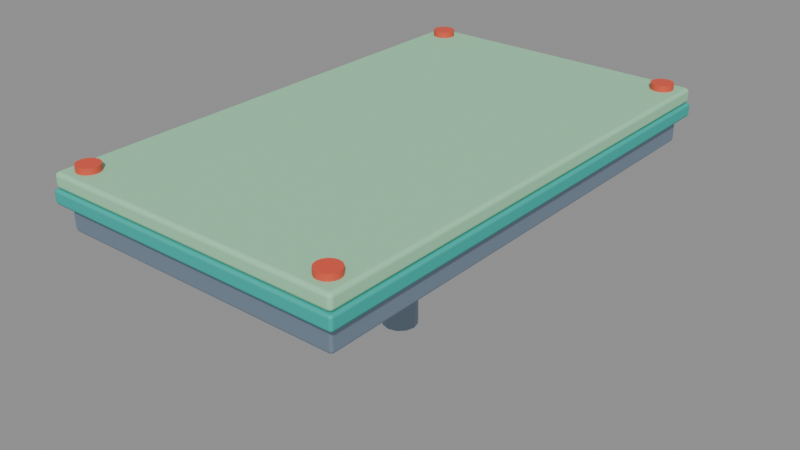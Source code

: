 # Source: PLAT_Toy_L.blend  (saved by Blender 5.2.45; exported with 4.5.12 LTS)
import bpy
from mathutils import Matrix  # noqa: F401  (used for matrix-valued properties, if any)

bpy.ops.wm.read_factory_settings(use_empty=True)
scene = bpy.context.scene
scene.name = 'Scene'

# ---- collections
col_plat_toy_l = bpy.data.collections.new('PLAT_Toy_L'); scene.collection.children.link(col_plat_toy_l)

# ---- materials (node trees are filled in below, after node groups)
mat_m_toytop = bpy.data.materials.new('M_ToyTop')
mat_m_toytop.diffuse_color = (0.3419, 0.7157, 0.4452, 1.0)
mat_m_toyteal = bpy.data.materials.new('M_ToyTeal')
mat_m_toyteal.diffuse_color = (0.02416, 0.4508, 0.3916, 1.0)
mat_m_metal = bpy.data.materials.new('M_Metal')
mat_m_metal.diffuse_color = (0.2747, 0.3663, 0.4793, 1.0)
mat_m_toyred = bpy.data.materials.new('M_ToyRed')
mat_m_toyred.diffuse_color = (0.7835, 0.0865, 0.04667, 1.0)
mat_m_metaldark = bpy.data.materials.new('M_MetalDark')
mat_m_metaldark.diffuse_color = (0.09084, 0.1329, 0.1946, 1.0)

# ---- material node trees
mat_m_toytop.use_nodes = True; mat_m_toytop.node_tree.nodes.clear()
_N = mat_m_toytop.node_tree.nodes; _L = mat_m_toytop.node_tree.links
n0 = _N.new('ShaderNodeBsdfPrincipled'); n0.name = 'Principled BSDF'; n0.location = (-200, 100)
n0.inputs[0].default_value = (0.3419, 0.7157, 0.4452, 1.0)
n0.inputs[2].default_value = 0.65
n0.inputs[10].default_value = 0.005
n1 = _N.new('ShaderNodeOutputMaterial'); n1.name = 'Material Output'; n1.location = (200, 100)
_L.new(n0.outputs[0], n1.inputs[0])
n1.is_active_output = True
mat_m_toyteal.use_nodes = True; mat_m_toyteal.node_tree.nodes.clear()
_N = mat_m_toyteal.node_tree.nodes; _L = mat_m_toyteal.node_tree.links
n0 = _N.new('ShaderNodeBsdfPrincipled'); n0.name = 'Principled BSDF'; n0.location = (-200, 100)
n0.inputs[0].default_value = (0.02416, 0.4508, 0.3916, 1.0)
n0.inputs[2].default_value = 0.55
n0.inputs[10].default_value = 0.005
n1 = _N.new('ShaderNodeOutputMaterial'); n1.name = 'Material Output'; n1.location = (200, 100)
_L.new(n0.outputs[0], n1.inputs[0])
n1.is_active_output = True
mat_m_metal.use_nodes = True; mat_m_metal.node_tree.nodes.clear()
_N = mat_m_metal.node_tree.nodes; _L = mat_m_metal.node_tree.links
n0 = _N.new('ShaderNodeBsdfPrincipled'); n0.name = 'Principled BSDF'; n0.location = (-200, 100)
n0.inputs[0].default_value = (0.2747, 0.3663, 0.4793, 1.0)
n0.inputs[1].default_value = 0.6
n0.inputs[2].default_value = 0.45
n0.inputs[10].default_value = 0.005
n1 = _N.new('ShaderNodeOutputMaterial'); n1.name = 'Material Output'; n1.location = (200, 100)
_L.new(n0.outputs[0], n1.inputs[0])
n1.is_active_output = True
mat_m_toyred.use_nodes = True; mat_m_toyred.node_tree.nodes.clear()
_N = mat_m_toyred.node_tree.nodes; _L = mat_m_toyred.node_tree.links
n0 = _N.new('ShaderNodeBsdfPrincipled'); n0.name = 'Principled BSDF'; n0.location = (-200, 100)
n0.inputs[0].default_value = (0.7835, 0.0865, 0.04667, 1.0)
n0.inputs[2].default_value = 0.55
n0.inputs[10].default_value = 0.005
n1 = _N.new('ShaderNodeOutputMaterial'); n1.name = 'Material Output'; n1.location = (200, 100)
_L.new(n0.outputs[0], n1.inputs[0])
n1.is_active_output = True
mat_m_metaldark.use_nodes = True; mat_m_metaldark.node_tree.nodes.clear()
_N = mat_m_metaldark.node_tree.nodes; _L = mat_m_metaldark.node_tree.links
n0 = _N.new('ShaderNodeBsdfPrincipled'); n0.name = 'Principled BSDF'; n0.location = (-200, 100)
n0.inputs[0].default_value = (0.09084, 0.1329, 0.1946, 1.0)
n0.inputs[1].default_value = 0.6
n0.inputs[10].default_value = 0.005
n1 = _N.new('ShaderNodeOutputMaterial'); n1.name = 'Material Output'; n1.location = (200, 100)
_L.new(n0.outputs[0], n1.inputs[0])
n1.is_active_output = True

# ---- meshes
me_top = bpy.data.meshes.new('Top')
me_top.from_pydata([(-3.0, -5.0, -0.15), (-3.0, -5.0, 0.15), (-3.0, 5.0, -0.15), (-3.0, 5.0, 0.15), (3.0, -5.0, -0.15), (3.0, -5.0, 0.15), (3.0, 5.0, -0.15), (3.0, 5.0, 0.15)], [], [(0, 1, 3, 2), (2, 3, 7, 6), (6, 7, 5, 4), (4, 5, 1, 0), (2, 6, 4, 0), (7, 3, 1, 5)])
me_top.polygons.foreach_set('use_smooth', [True] * 6)
me_top.materials.append(mat_m_toytop)
me_top.update()
me_band = bpy.data.meshes.new('Band')
me_band.from_pydata([(-3.03, -5.03, -0.14), (-3.03, -5.03, 0.14), (-3.03, 5.03, -0.14), (-3.03, 5.03, 0.14), (3.03, -5.03, -0.14), (3.03, -5.03, 0.14), (3.03, 5.03, -0.14), (3.03, 5.03, 0.14)], [], [(0, 1, 3, 2), (2, 3, 7, 6), (6, 7, 5, 4), (4, 5, 1, 0), (2, 6, 4, 0), (7, 3, 1, 5)])
me_band.polygons.foreach_set('use_smooth', [True] * 6)
me_band.materials.append(mat_m_toyteal)
me_band.update()
me_base = bpy.data.meshes.new('Base')
me_base.from_pydata([(-2.85, -4.85, -0.25), (-2.85, -4.85, 0.25), (-2.85, 4.85, -0.25), (-2.85, 4.85, 0.25), (2.85, -4.85, -0.25), (2.85, -4.85, 0.25), (2.85, 4.85, -0.25), (2.85, 4.85, 0.25)], [], [(0, 1, 3, 2), (2, 3, 7, 6), (6, 7, 5, 4), (4, 5, 1, 0), (2, 6, 4, 0), (7, 3, 1, 5)])
me_base.polygons.foreach_set('use_smooth', [True] * 6)
me_base.materials.append(mat_m_metal)
me_base.update()
me_stud__1__1 = bpy.data.meshes.new('Stud_-1_-1')
me_stud__1__1.from_pydata([(0.0, 0.22, -0.06), (0.0, 0.22, 0.06), (0.08419, 0.2033, -0.06), (0.08419, 0.2033, 0.06), (0.1556, 0.1556, -0.06), (0.1556, 0.1556, 0.06), (0.2033, 0.08419, -0.06), (0.2033, 0.08419, 0.06), (0.22, 0.0, -0.06), (0.22, 0.0, 0.06), (0.2033, -0.08419, -0.06), (0.2033, -0.08419, 0.06), (0.1556, -0.1556, -0.06), (0.1556, -0.1556, 0.06), (0.08419, -0.2033, -0.06), (0.08419, -0.2033, 0.06), (0.0, -0.22, -0.06), (0.0, -0.22, 0.06), (-0.08419, -0.2033, -0.06), (-0.08419, -0.2033, 0.06), (-0.1556, -0.1556, -0.06), (-0.1556, -0.1556, 0.06), (-0.2033, -0.08419, -0.06), (-0.2033, -0.08419, 0.06), (-0.22, 0.0, -0.06), (-0.22, 0.0, 0.06), (-0.2033, 0.08419, -0.06), (-0.2033, 0.08419, 0.06), (-0.1556, 0.1556, -0.06), (-0.1556, 0.1556, 0.06), (-0.08419, 0.2033, -0.06), (-0.08419, 0.2033, 0.06)], [], [(0, 1, 3, 2), (2, 3, 5, 4), (4, 5, 7, 6), (6, 7, 9, 8), (8, 9, 11, 10), (10, 11, 13, 12), (12, 13, 15, 14), (14, 15, 17, 16), (16, 17, 19, 18), (18, 19, 21, 20), (20, 21, 23, 22), (22, 23, 25, 24), (24, 25, 27, 26), (26, 27, 29, 28), (3, 1, 31, 29, 27, 25, 23, 21, 19, 17, 15, 13, 11, 9, 7, 5), (28, 29, 31, 30), (30, 31, 1, 0), (0, 2, 4, 6, 8, 10, 12, 14, 16, 18, 20, 22, 24, 26, 28, 30)])
me_stud__1__1.polygons.foreach_set('use_smooth', [True] * 18)
_k = set([(0, 2), (0, 30), (1, 3), (1, 31), (2, 4), (3, 5), (4, 6), (5, 7), (6, 8), (7, 9), (8, 10), (9, 11), (10, 12), (11, 13), (12, 14), (13, 15), (14, 16), (15, 17), (16, 18), (17, 19), (18, 20), (19, 21), (20, 22), (21, 23), (22, 24), (23, 25), (24, 26), (25, 27), (26, 28), (27, 29), (28, 30), (29, 31)])
me_stud__1__1.attributes.new('sharp_edge', 'BOOLEAN', 'EDGE').data.foreach_set('value', [ (min(e.vertices), max(e.vertices)) in _k for e in me_stud__1__1.edges])
me_stud__1__1.materials.append(mat_m_toyred)
me_stud__1__1.update()
me_stud__1_1 = bpy.data.meshes.new('Stud_-1_1')
me_stud__1_1.from_pydata([(0.0, 0.22, -0.06), (0.0, 0.22, 0.06), (0.08419, 0.2033, -0.06), (0.08419, 0.2033, 0.06), (0.1556, 0.1556, -0.06), (0.1556, 0.1556, 0.06), (0.2033, 0.08419, -0.06), (0.2033, 0.08419, 0.06), (0.22, 0.0, -0.06), (0.22, 0.0, 0.06), (0.2033, -0.08419, -0.06), (0.2033, -0.08419, 0.06), (0.1556, -0.1556, -0.06), (0.1556, -0.1556, 0.06), (0.08419, -0.2033, -0.06), (0.08419, -0.2033, 0.06), (0.0, -0.22, -0.06), (0.0, -0.22, 0.06), (-0.08419, -0.2033, -0.06), (-0.08419, -0.2033, 0.06), (-0.1556, -0.1556, -0.06), (-0.1556, -0.1556, 0.06), (-0.2033, -0.08419, -0.06), (-0.2033, -0.08419, 0.06), (-0.22, 0.0, -0.06), (-0.22, 0.0, 0.06), (-0.2033, 0.08419, -0.06), (-0.2033, 0.08419, 0.06), (-0.1556, 0.1556, -0.06), (-0.1556, 0.1556, 0.06), (-0.08419, 0.2033, -0.06), (-0.08419, 0.2033, 0.06)], [], [(0, 1, 3, 2), (2, 3, 5, 4), (4, 5, 7, 6), (6, 7, 9, 8), (8, 9, 11, 10), (10, 11, 13, 12), (12, 13, 15, 14), (14, 15, 17, 16), (16, 17, 19, 18), (18, 19, 21, 20), (20, 21, 23, 22), (22, 23, 25, 24), (24, 25, 27, 26), (26, 27, 29, 28), (3, 1, 31, 29, 27, 25, 23, 21, 19, 17, 15, 13, 11, 9, 7, 5), (28, 29, 31, 30), (30, 31, 1, 0), (0, 2, 4, 6, 8, 10, 12, 14, 16, 18, 20, 22, 24, 26, 28, 30)])
me_stud__1_1.polygons.foreach_set('use_smooth', [True] * 18)
_k = set([(0, 2), (0, 30), (1, 3), (1, 31), (2, 4), (3, 5), (4, 6), (5, 7), (6, 8), (7, 9), (8, 10), (9, 11), (10, 12), (11, 13), (12, 14), (13, 15), (14, 16), (15, 17), (16, 18), (17, 19), (18, 20), (19, 21), (20, 22), (21, 23), (22, 24), (23, 25), (24, 26), (25, 27), (26, 28), (27, 29), (28, 30), (29, 31)])
me_stud__1_1.attributes.new('sharp_edge', 'BOOLEAN', 'EDGE').data.foreach_set('value', [ (min(e.vertices), max(e.vertices)) in _k for e in me_stud__1_1.edges])
me_stud__1_1.materials.append(mat_m_toyred)
me_stud__1_1.update()
me_stud_1__1 = bpy.data.meshes.new('Stud_1_-1')
me_stud_1__1.from_pydata([(0.0, 0.22, -0.06), (0.0, 0.22, 0.06), (0.08419, 0.2033, -0.06), (0.08419, 0.2033, 0.06), (0.1556, 0.1556, -0.06), (0.1556, 0.1556, 0.06), (0.2033, 0.08419, -0.06), (0.2033, 0.08419, 0.06), (0.22, 0.0, -0.06), (0.22, 0.0, 0.06), (0.2033, -0.08419, -0.06), (0.2033, -0.08419, 0.06), (0.1556, -0.1556, -0.06), (0.1556, -0.1556, 0.06), (0.08419, -0.2033, -0.06), (0.08419, -0.2033, 0.06), (0.0, -0.22, -0.06), (0.0, -0.22, 0.06), (-0.08419, -0.2033, -0.06), (-0.08419, -0.2033, 0.06), (-0.1556, -0.1556, -0.06), (-0.1556, -0.1556, 0.06), (-0.2033, -0.08419, -0.06), (-0.2033, -0.08419, 0.06), (-0.22, 0.0, -0.06), (-0.22, 0.0, 0.06), (-0.2033, 0.08419, -0.06), (-0.2033, 0.08419, 0.06), (-0.1556, 0.1556, -0.06), (-0.1556, 0.1556, 0.06), (-0.08419, 0.2033, -0.06), (-0.08419, 0.2033, 0.06)], [], [(0, 1, 3, 2), (2, 3, 5, 4), (4, 5, 7, 6), (6, 7, 9, 8), (8, 9, 11, 10), (10, 11, 13, 12), (12, 13, 15, 14), (14, 15, 17, 16), (16, 17, 19, 18), (18, 19, 21, 20), (20, 21, 23, 22), (22, 23, 25, 24), (24, 25, 27, 26), (26, 27, 29, 28), (3, 1, 31, 29, 27, 25, 23, 21, 19, 17, 15, 13, 11, 9, 7, 5), (28, 29, 31, 30), (30, 31, 1, 0), (0, 2, 4, 6, 8, 10, 12, 14, 16, 18, 20, 22, 24, 26, 28, 30)])
me_stud_1__1.polygons.foreach_set('use_smooth', [True] * 18)
_k = set([(0, 2), (0, 30), (1, 3), (1, 31), (2, 4), (3, 5), (4, 6), (5, 7), (6, 8), (7, 9), (8, 10), (9, 11), (10, 12), (11, 13), (12, 14), (13, 15), (14, 16), (15, 17), (16, 18), (17, 19), (18, 20), (19, 21), (20, 22), (21, 23), (22, 24), (23, 25), (24, 26), (25, 27), (26, 28), (27, 29), (28, 30), (29, 31)])
me_stud_1__1.attributes.new('sharp_edge', 'BOOLEAN', 'EDGE').data.foreach_set('value', [ (min(e.vertices), max(e.vertices)) in _k for e in me_stud_1__1.edges])
me_stud_1__1.materials.append(mat_m_toyred)
me_stud_1__1.update()
me_stud_1_1 = bpy.data.meshes.new('Stud_1_1')
me_stud_1_1.from_pydata([(0.0, 0.22, -0.06), (0.0, 0.22, 0.06), (0.08419, 0.2033, -0.06), (0.08419, 0.2033, 0.06), (0.1556, 0.1556, -0.06), (0.1556, 0.1556, 0.06), (0.2033, 0.08419, -0.06), (0.2033, 0.08419, 0.06), (0.22, 0.0, -0.06), (0.22, 0.0, 0.06), (0.2033, -0.08419, -0.06), (0.2033, -0.08419, 0.06), (0.1556, -0.1556, -0.06), (0.1556, -0.1556, 0.06), (0.08419, -0.2033, -0.06), (0.08419, -0.2033, 0.06), (0.0, -0.22, -0.06), (0.0, -0.22, 0.06), (-0.08419, -0.2033, -0.06), (-0.08419, -0.2033, 0.06), (-0.1556, -0.1556, -0.06), (-0.1556, -0.1556, 0.06), (-0.2033, -0.08419, -0.06), (-0.2033, -0.08419, 0.06), (-0.22, 0.0, -0.06), (-0.22, 0.0, 0.06), (-0.2033, 0.08419, -0.06), (-0.2033, 0.08419, 0.06), (-0.1556, 0.1556, -0.06), (-0.1556, 0.1556, 0.06), (-0.08419, 0.2033, -0.06), (-0.08419, 0.2033, 0.06)], [], [(0, 1, 3, 2), (2, 3, 5, 4), (4, 5, 7, 6), (6, 7, 9, 8), (8, 9, 11, 10), (10, 11, 13, 12), (12, 13, 15, 14), (14, 15, 17, 16), (16, 17, 19, 18), (18, 19, 21, 20), (20, 21, 23, 22), (22, 23, 25, 24), (24, 25, 27, 26), (26, 27, 29, 28), (3, 1, 31, 29, 27, 25, 23, 21, 19, 17, 15, 13, 11, 9, 7, 5), (28, 29, 31, 30), (30, 31, 1, 0), (0, 2, 4, 6, 8, 10, 12, 14, 16, 18, 20, 22, 24, 26, 28, 30)])
me_stud_1_1.polygons.foreach_set('use_smooth', [True] * 18)
_k = set([(0, 2), (0, 30), (1, 3), (1, 31), (2, 4), (3, 5), (4, 6), (5, 7), (6, 8), (7, 9), (8, 10), (9, 11), (10, 12), (11, 13), (12, 14), (13, 15), (14, 16), (15, 17), (16, 18), (17, 19), (18, 20), (19, 21), (20, 22), (21, 23), (22, 24), (23, 25), (24, 26), (25, 27), (26, 28), (27, 29), (28, 30), (29, 31)])
me_stud_1_1.attributes.new('sharp_edge', 'BOOLEAN', 'EDGE').data.foreach_set('value', [ (min(e.vertices), max(e.vertices)) in _k for e in me_stud_1_1.edges])
me_stud_1_1.materials.append(mat_m_toyred)
me_stud_1_1.update()
me_strut = bpy.data.meshes.new('Strut')
me_strut.from_pydata([(0.0, 0.35, -1.5), (0.0, 0.35, 1.5), (0.175, 0.3031, -1.5), (0.175, 0.3031, 1.5), (0.3031, 0.175, -1.5), (0.3031, 0.175, 1.5), (0.35, 0.0, -1.5), (0.35, 0.0, 1.5), (0.3031, -0.175, -1.5), (0.3031, -0.175, 1.5), (0.175, -0.3031, -1.5), (0.175, -0.3031, 1.5), (0.0, -0.35, -1.5), (0.0, -0.35, 1.5), (-0.175, -0.3031, -1.5), (-0.175, -0.3031, 1.5), (-0.3031, -0.175, -1.5), (-0.3031, -0.175, 1.5), (-0.35, 0.0, -1.5), (-0.35, 0.0, 1.5), (-0.3031, 0.175, -1.5), (-0.3031, 0.175, 1.5), (-0.175, 0.3031, -1.5), (-0.175, 0.3031, 1.5)], [], [(0, 1, 3, 2), (2, 3, 5, 4), (4, 5, 7, 6), (6, 7, 9, 8), (8, 9, 11, 10), (10, 11, 13, 12), (12, 13, 15, 14), (14, 15, 17, 16), (16, 17, 19, 18), (18, 19, 21, 20), (3, 1, 23, 21, 19, 17, 15, 13, 11, 9, 7, 5), (20, 21, 23, 22), (22, 23, 1, 0), (0, 2, 4, 6, 8, 10, 12, 14, 16, 18, 20, 22)])
me_strut.polygons.foreach_set('use_smooth', [True] * 14)
_k = set([(0, 2), (0, 22), (1, 3), (1, 23), (2, 4), (3, 5), (4, 6), (5, 7), (6, 8), (7, 9), (8, 10), (9, 11), (10, 12), (11, 13), (12, 14), (13, 15), (14, 16), (15, 17), (16, 18), (17, 19), (18, 20), (19, 21), (20, 22), (21, 23)])
me_strut.attributes.new('sharp_edge', 'BOOLEAN', 'EDGE').data.foreach_set('value', [ (min(e.vertices), max(e.vertices)) in _k for e in me_strut.edges])
me_strut.materials.append(mat_m_metal)
me_strut.update()
me_strutcap = bpy.data.meshes.new('StrutCap')
me_strutcap.from_pydata([(0.0, 0.6, -0.125), (0.0, 0.6, 0.125), (0.3, 0.5196, -0.125), (0.3, 0.5196, 0.125), (0.5196, 0.3, -0.125), (0.5196, 0.3, 0.125), (0.6, 0.0, -0.125), (0.6, 0.0, 0.125), (0.5196, -0.3, -0.125), (0.5196, -0.3, 0.125), (0.3, -0.5196, -0.125), (0.3, -0.5196, 0.125), (0.0, -0.6, -0.125), (0.0, -0.6, 0.125), (-0.3, -0.5196, -0.125), (-0.3, -0.5196, 0.125), (-0.5196, -0.3, -0.125), (-0.5196, -0.3, 0.125), (-0.6, 0.0, -0.125), (-0.6, 0.0, 0.125), (-0.5196, 0.3, -0.125), (-0.5196, 0.3, 0.125), (-0.3, 0.5196, -0.125), (-0.3, 0.5196, 0.125)], [], [(0, 1, 3, 2), (2, 3, 5, 4), (4, 5, 7, 6), (6, 7, 9, 8), (8, 9, 11, 10), (10, 11, 13, 12), (12, 13, 15, 14), (14, 15, 17, 16), (16, 17, 19, 18), (18, 19, 21, 20), (3, 1, 23, 21, 19, 17, 15, 13, 11, 9, 7, 5), (20, 21, 23, 22), (22, 23, 1, 0), (0, 2, 4, 6, 8, 10, 12, 14, 16, 18, 20, 22)])
me_strutcap.polygons.foreach_set('use_smooth', [True] * 14)
_k = set([(0, 2), (0, 22), (1, 3), (1, 23), (2, 4), (3, 5), (4, 6), (5, 7), (6, 8), (7, 9), (8, 10), (9, 11), (10, 12), (11, 13), (12, 14), (13, 15), (14, 16), (15, 17), (16, 18), (17, 19), (18, 20), (19, 21), (20, 22), (21, 23)])
me_strutcap.attributes.new('sharp_edge', 'BOOLEAN', 'EDGE').data.foreach_set('value', [ (min(e.vertices), max(e.vertices)) in _k for e in me_strutcap.edges])
me_strutcap.materials.append(mat_m_metaldark)
me_strutcap.update()

# ---- objects
ob_top = bpy.data.objects.new('Top', me_top)
ob_band = bpy.data.objects.new('Band', me_band)
ob_base = bpy.data.objects.new('Base', me_base)
ob_stud__1__1 = bpy.data.objects.new('Stud_-1_-1', me_stud__1__1)
ob_stud__1_1 = bpy.data.objects.new('Stud_-1_1', me_stud__1_1)
ob_stud_1__1 = bpy.data.objects.new('Stud_1_-1', me_stud_1__1)
ob_stud_1_1 = bpy.data.objects.new('Stud_1_1', me_stud_1_1)
ob_strut = bpy.data.objects.new('Strut', me_strut)
ob_strutcap = bpy.data.objects.new('StrutCap', me_strutcap)

# ---- transforms, parenting, visibility, modifiers, constraints
ob_top.location = (0.0, 0.0, -0.15)
_m = ob_top.modifiers.new('Bevel', 'BEVEL')
_m.width = 0.08
_m.width_pct = 0.08
_m.segments = 2
_m.harden_normals = True
ob_band.location = (0.0, 0.0, -0.44)
_m = ob_band.modifiers.new('Bevel', 'BEVEL')
_m.width = 0.06
_m.width_pct = 0.06
_m.segments = 2
_m.harden_normals = True
ob_base.location = (0.0, 0.0, -0.83)
_m = ob_base.modifiers.new('Bevel', 'BEVEL')
_m.width = 0.06
_m.width_pct = 0.06
_m.segments = 2
_m.harden_normals = True
ob_stud__1__1.location = (-2.6, -4.6, 0.06)
ob_stud__1_1.location = (-2.6, 4.6, 0.06)
ob_stud_1__1.location = (2.6, -4.6, 0.06)
ob_stud_1_1.location = (2.6, 4.6, 0.06)
ob_strut.location = (0.0, 0.0, -2.5)
ob_strutcap.location = (0.0, 0.0, -1.15)

# ---- collection membership
col_plat_toy_l.objects.link(ob_top)
col_plat_toy_l.objects.link(ob_band)
col_plat_toy_l.objects.link(ob_base)
col_plat_toy_l.objects.link(ob_stud__1__1)
col_plat_toy_l.objects.link(ob_stud__1_1)
col_plat_toy_l.objects.link(ob_stud_1__1)
col_plat_toy_l.objects.link(ob_stud_1_1)
col_plat_toy_l.objects.link(ob_strut)
col_plat_toy_l.objects.link(ob_strutcap)

# ---- scene / render settings (as saved in the file)
scene.frame_start = 1; scene.frame_end = 250; scene.frame_set(1)
scene.render.engine = 'BLENDER_EEVEE_NEXT'
scene.render.fps = 30
scene.render.bake_bias = 0.0
scene.render.bake_samples = 0
scene.render.compositor_device = 'GPU'
scene.eevee.use_volume_custom_range = False
scene.eevee.fast_gi_thickness_near = 0.1
scene.eevee.fast_gi_thickness_far = 0.0
scene.eevee.ray_tracing_options.screen_trace_thickness = 0.1
bpy.context.view_layer.update()

# ---- added for rendering (the .blend has no active camera and no usable light): camera, sun + grey world if the file has none
cam_auto = bpy.data.cameras.new('AutoCamera')
cam_auto.lens = 50.0
cam_auto.sensor_width = 36.0
cam_auto.clip_end = 1000.0
ob_auto_camera = bpy.data.objects.new('AutoCamera', cam_auto)
scene.collection.objects.link(ob_auto_camera)
ob_auto_camera.location = (11.5153, -13.8184, 7.27224)
ob_auto_camera.rotation_euler = (1.09748, -7.21219e-08, 0.694738)
scene.camera = ob_auto_camera
light_auto_sun = bpy.data.lights.new('AutoSun', 'SUN')
light_auto_sun.energy = 3.0
light_auto_sun.angle = 0.0523599
ob_auto_sun = bpy.data.objects.new('AutoSun', light_auto_sun)
scene.collection.objects.link(ob_auto_sun)
ob_auto_sun.rotation_euler = (0.872665, 0.174533, 0.523599)
if scene.world is None:
    world_auto = bpy.data.worlds.new('AutoWorld')
    world_auto.color = (0.3, 0.3, 0.3)
    scene.world = world_auto
bpy.context.view_layer.update()
